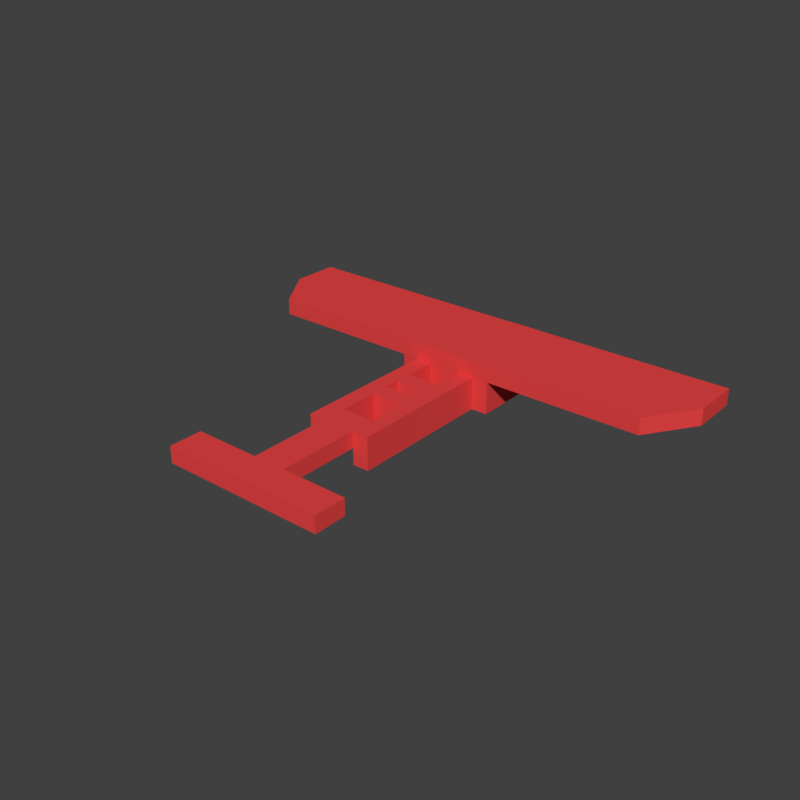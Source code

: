 # Source: L1ARed.blend  (saved by Blender 2.79.0; exported with 4.5.12 LTS)
import bpy
from mathutils import Matrix  # noqa: F401  (used for matrix-valued properties, if any)

bpy.ops.wm.read_factory_settings(use_empty=True)
scene = bpy.context.scene
scene.name = 'Scene'

# ---- collections
col_collection_1 = bpy.data.collections.new('Collection 1'); scene.collection.children.link(col_collection_1)

# ---- materials (node trees are filled in below, after node groups)
mat_red = bpy.data.materials.new('Red')
mat_red.alpha_threshold = 0.0
mat_red.use_transparent_shadow = False
mat_red.diffuse_color = (0.8, 0.0584, 0.0584, 1.0)
mat_red.roughness = 0.5

# ---- material node trees

# ---- world
world_world = bpy.data.worlds.new('World'); scene.world = world_world
world_world.color = (0.05088, 0.05088, 0.05088)
world_world.use_sun_shadow = False
world_world.sun_shadow_jitter_overblur = 0.0
world_world.cycles.sampling_method = 'MANUAL'

# ---- meshes
me_cube_002 = bpy.data.meshes.new('Cube.002')
me_cube_002.from_pydata([(-1.0, 0.5, -1.0), (-1.0, 0.5, 1.0), (-1.0, 1.5, -1.0), (-1.0, 1.5, 1.0), (1.0, 0.5, -1.0), (1.0, 0.5, 1.0), (1.0, 1.5, -1.0), (1.0, 1.5, 1.0)], [], [(0, 1, 3, 2), (2, 3, 7, 6), (6, 7, 5, 4), (4, 5, 1, 0), (2, 6, 4, 0), (7, 3, 1, 5)])
me_cube_002.materials.append(mat_red)
me_cube_002.use_remesh_preserve_volume = False
me_cube_002.use_remesh_preserve_attributes = False
me_cube_002.use_mirror_vertex_groups = False
me_cube_002.update()
me_cube_001 = bpy.data.meshes.new('Cube.001')
me_cube_001.from_pydata([(-1.0, 0.5, -1.0), (-1.0, 0.5, 1.0), (-1.0, 1.5, -1.0), (-1.0, 1.5, 1.0), (1.0, 0.5, -1.0), (1.0, 0.5, 1.0), (1.0, 1.5, -1.0), (1.0, 1.5, 1.0)], [], [(0, 1, 3, 2), (2, 3, 7, 6), (6, 7, 5, 4), (4, 5, 1, 0), (2, 6, 4, 0), (7, 3, 1, 5)])
me_cube_001.materials.append(mat_red)
me_cube_001.use_remesh_preserve_volume = False
me_cube_001.use_remesh_preserve_attributes = False
me_cube_001.use_mirror_vertex_groups = False
me_cube_001.update()
me_cube_000 = bpy.data.meshes.new('Cube.000')
me_cube_000.from_pydata([(-0.5, -4.5, -1.5), (-0.5, -4.5, 0.5), (-0.5, 4.5, -1.5), (-0.5, 4.5, 0.5), (0.5, -4.5, -1.5), (0.5, -4.5, 0.5), (0.5, 4.5, -1.5), (0.5, 4.5, 0.5)], [], [(0, 1, 3, 2), (2, 3, 7, 6), (6, 7, 5, 4), (4, 5, 1, 0), (2, 6, 4, 0), (7, 3, 1, 5)])
me_cube_000.materials.append(mat_red)
me_cube_000.use_remesh_preserve_volume = False
me_cube_000.use_remesh_preserve_attributes = False
me_cube_000.use_mirror_vertex_groups = False
me_cube_000.update()
me_cube_011 = bpy.data.meshes.new('Cube.011')
me_cube_011.from_pydata([(-5.0, -1.0, 0.0), (-5.0, -1.0, 1.0), (5.0, -1.0, 0.0), (5.0, -1.0, 1.0), (-5.0, 1.0, 1.0), (-5.0, 1.0, 0.0), (5.0, 1.0, 0.0), (5.0, 1.0, 1.0)], [], [(0, 2, 3, 1), (5, 4, 7, 6), (1, 3, 7, 4), (0, 1, 4, 5), (3, 2, 6, 7), (2, 0, 5, 6)])
me_cube_011.materials.append(mat_red)
me_cube_011.use_remesh_preserve_volume = False
me_cube_011.use_remesh_preserve_attributes = False
me_cube_011.use_mirror_vertex_groups = False
me_cube_011.update()
me_cube_010 = bpy.data.meshes.new('Cube.010')
me_cube_010.from_pydata([(-1.0, 0.5, 0.0), (-1.0, 0.5, 1.0), (-1.0, 7.0, 0.0), (-1.0, 7.0, 1.0), (1.0, 0.5, 0.0), (1.0, 0.5, 1.0), (1.0, 7.0, 0.0), (1.0, 7.0, 1.0)], [], [(0, 1, 3, 2), (2, 3, 7, 6), (6, 7, 5, 4), (4, 5, 1, 0), (2, 6, 4, 0), (7, 3, 1, 5)])
me_cube_010.materials.append(mat_red)
me_cube_010.use_remesh_preserve_volume = False
me_cube_010.use_remesh_preserve_attributes = False
me_cube_010.use_mirror_vertex_groups = False
me_cube_010.update()
me_cube_009 = bpy.data.meshes.new('Cube.009')
me_cube_009.from_pydata([(-1.0, -5.0, 1.0), (-1.0, -5.0, 3.0), (-3.0, -3.0, 1.0), (-3.0, -3.0, 3.0), (1.0, -5.0, 1.0), (1.0, -5.0, 3.0), (3.0, -3.0, 1.0), (3.0, -3.0, 3.0), (-3.0, 3.0, 3.0), (-3.0, 3.0, 1.0), (3.0, 3.0, 1.0), (3.0, 3.0, 3.0)], [], [(0, 1, 3, 2), (2, 3, 8, 9), (6, 7, 5, 4), (4, 5, 1, 0), (2, 6, 4, 0), (7, 3, 1, 5), (9, 8, 11, 10), (7, 6, 10, 11), (6, 2, 9, 10), (3, 7, 11, 8)])
me_cube_009.materials.append(mat_red)
me_cube_009.use_remesh_preserve_volume = False
me_cube_009.use_remesh_preserve_attributes = False
me_cube_009.use_mirror_vertex_groups = False
me_cube_009.update()
me_cube_008 = bpy.data.meshes.new('Cube.008')
me_cube_008.from_pydata([(-14.5, -1.146, -0.5174), (-12.5, 1.854, -0.5174), (14.5, -1.146, -0.5174), (12.5, 1.854, -0.5174), (12.5, 1.854, 0.4826), (14.5, -1.146, 0.4826), (-14.5, -1.146, 0.4826), (-12.5, 1.854, 0.4826), (-14.5, -4.146, -0.5174), (14.5, -4.146, -0.5174), (-14.5, -4.146, 0.4826), (14.5, -4.146, 0.4826)], [], [(1, 0, 6, 7), (1, 3, 2, 0), (3, 1, 7, 4), (2, 3, 4, 5), (5, 6, 10, 11), (7, 6, 5, 4), (8, 9, 11, 10), (2, 5, 11, 9), (0, 2, 9, 8), (6, 0, 8, 10)])
me_cube_008.materials.append(mat_red)
me_cube_008.use_remesh_preserve_volume = False
me_cube_008.use_remesh_preserve_attributes = False
me_cube_008.use_mirror_vertex_groups = False
me_cube_008.update()

# ---- objects
ob_cube_003 = bpy.data.objects.new('Cube.003', me_cube_002)
ob_cube_002 = bpy.data.objects.new('Cube.002', me_cube_001)
ob_cube_001 = bpy.data.objects.new('Cube.001', me_cube_000)
ob_cube_000 = bpy.data.objects.new('Cube.000', me_cube_000)
ob_cube_011 = bpy.data.objects.new('Cube.011', me_cube_011)
ob_cube_010 = bpy.data.objects.new('Cube.010', me_cube_010)
ob_cube_009 = bpy.data.objects.new('Cube.009', me_cube_009)
ob_cube_008 = bpy.data.objects.new('Cube.008', me_cube_008)

# ---- transforms, parenting, visibility, modifiers, constraints
ob_cube_003.location = (3.42e-08, 0.5573, 0.02413)
ob_cube_003.rotation_euler = (0.0, -0.0, 3.142)
ob_cube_003.scale = (0.2, 0.2, 0.2)
ob_cube_003.lineart.crease_threshold = 0.0
ob_cube_002.location = (3.42e-08, 0.1573, 0.02413)
ob_cube_002.rotation_euler = (0.0, -0.0, 3.142)
ob_cube_002.scale = (0.2, 0.2, 0.2)
ob_cube_002.lineart.crease_threshold = 0.0
ob_cube_001.location = (0.3, -0.0427, 0.1241)
ob_cube_001.rotation_euler = (0.0, -0.0, 3.142)
ob_cube_001.scale = (0.2, 0.2, 0.2)
ob_cube_001.lineart.crease_threshold = 0.0
ob_cube_000.location = (-0.3, -0.0427, 0.1241)
ob_cube_000.rotation_euler = (0.0, -0.0, 3.142)
ob_cube_000.scale = (0.2, 0.2, 0.2)
ob_cube_000.lineart.crease_threshold = 0.0
ob_cube_011.location = (1.741e-07, -2.143, 0.02413)
ob_cube_011.rotation_euler = (0.0, -0.0, 3.142)
ob_cube_011.scale = (0.2, 0.2, 0.2)
ob_cube_011.lineart.crease_threshold = 0.0
ob_cube_010.location = (3.42e-08, -0.5427, 0.02413)
ob_cube_010.rotation_euler = (0.0, -0.0, 3.142)
ob_cube_010.scale = (0.2, 0.2, 0.2)
ob_cube_010.lineart.crease_threshold = 0.0
ob_cube_009.location = (-1.406e-07, 1.457, -0.3759)
ob_cube_009.rotation_euler = (0.0, -0.0, 3.142)
ob_cube_009.scale = (0.2, 0.2, 0.2)
ob_cube_009.lineart.crease_threshold = 0.0
ob_cube_008.location = (-6.763e-08, 1.228, 0.3276)
ob_cube_008.rotation_euler = (0.0, -0.0, 3.142)
ob_cube_008.scale = (0.2, 0.2, 0.2)
ob_cube_008.lineart.crease_threshold = 0.0

# ---- collection membership
col_collection_1.objects.link(ob_cube_003)
col_collection_1.objects.link(ob_cube_002)
col_collection_1.objects.link(ob_cube_001)
col_collection_1.objects.link(ob_cube_000)
col_collection_1.objects.link(ob_cube_011)
col_collection_1.objects.link(ob_cube_010)
col_collection_1.objects.link(ob_cube_009)
col_collection_1.objects.link(ob_cube_008)

# ---- scene / render settings (as saved in the file)
scene.frame_start = 1; scene.frame_end = 120; scene.frame_set(0)
scene.render.engine = 'BLENDER_EEVEE_NEXT'
scene.render.resolution_x = 1080
scene.render.resolution_percentage = 50
scene.render.dither_intensity = 0.0
scene.render.film_transparent = True
scene.cycles.use_denoising = False
scene.cycles.samples = 128
scene.cycles.sampling_pattern = 'TABULATED_SOBOL'
scene.cycles.use_adaptive_sampling = False
scene.cycles.use_light_tree = False
scene.cycles.blur_glossy = 0.0
scene.cycles.sample_clamp_indirect = 0.0
scene.view_settings.view_transform = 'Standard'
bpy.context.view_layer.update()

# ---- added for rendering (the .blend has no active camera and no usable light): camera, sun
cam_auto = bpy.data.cameras.new('AutoCamera')
cam_auto.lens = 50.0
cam_auto.sensor_width = 36.0
cam_auto.clip_end = 1000.0
ob_auto_camera = bpy.data.objects.new('AutoCamera', cam_auto)
scene.collection.objects.link(ob_auto_camera)
ob_auto_camera.location = (6.98774, -8.32799, 5.71432)
ob_auto_camera.rotation_euler = (1.09748, -7.21219e-08, 0.694738)
scene.camera = ob_auto_camera
light_auto_sun = bpy.data.lights.new('AutoSun', 'SUN')
light_auto_sun.energy = 3.0
light_auto_sun.angle = 0.0523599
ob_auto_sun = bpy.data.objects.new('AutoSun', light_auto_sun)
scene.collection.objects.link(ob_auto_sun)
ob_auto_sun.rotation_euler = (0.872665, 0.174533, 0.523599)
bpy.context.view_layer.update()
